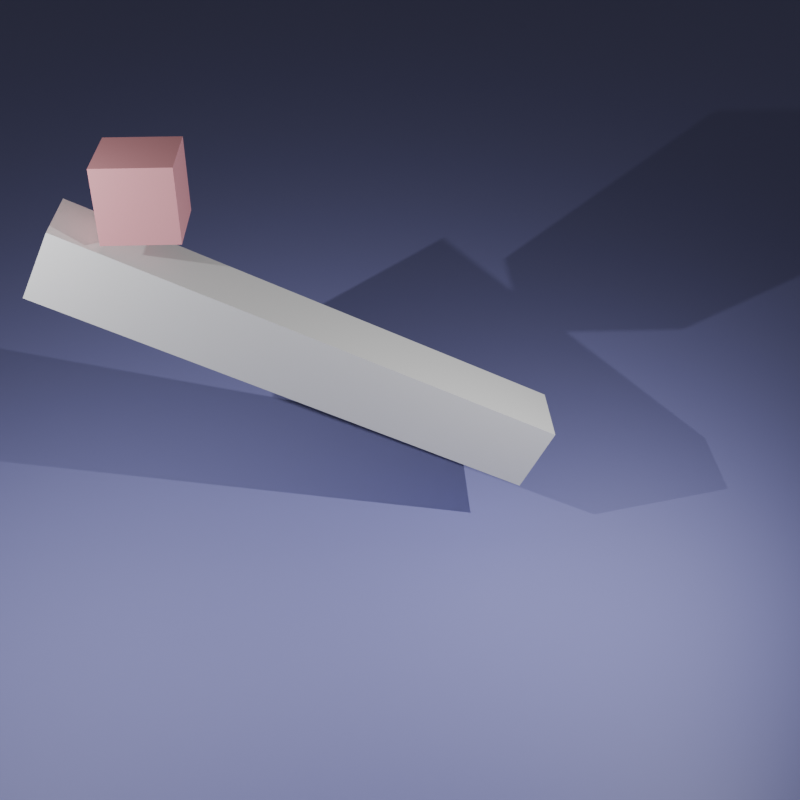 # Source: example_friction.blend  (saved by Blender 4.0.36; exported with 4.5.12 LTS)
import bpy
from mathutils import Matrix  # noqa: F401  (used for matrix-valued properties, if any)

bpy.ops.wm.read_factory_settings(use_empty=True)
scene = bpy.context.scene
scene.name = 'Scene'

# ---- collections
col_collection = bpy.data.collections.new('Collection'); scene.collection.children.link(col_collection)
col_fr_0 = bpy.data.collections.new('fr 0 '); scene.collection.children.link(col_fr_0)
col_fr_1 = bpy.data.collections.new('fr 1'); scene.collection.children.link(col_fr_1)

# ---- materials (node trees are filled in below, after node groups)
mat_material_001 = bpy.data.materials.new('Material.001')
mat_material_001.use_transparent_shadow = False
mat_material = bpy.data.materials.new('Material')
mat_material.alpha_threshold = 0.0
mat_material.use_transparent_shadow = False
mat_material.roughness = 0.5
mat_material.line_color = (0.0, 0.0, 0.0, 1.0)

# ---- material node trees
mat_material_001.use_nodes = True; mat_material_001.node_tree.nodes.clear()
_N = mat_material_001.node_tree.nodes; _L = mat_material_001.node_tree.links
n0 = _N.new('ShaderNodeBsdfPrincipled'); n0.name = 'Principled BSDF'; n0.location = (10, 300)
n0.inputs[0].default_value = (0.369, 0.3686, 0.8007, 1.0)
n1 = _N.new('ShaderNodeOutputMaterial'); n1.name = 'Material Output'; n1.location = (300, 300)
_L.new(n0.outputs[0], n1.inputs[0])
n1.is_active_output = True
mat_material.use_nodes = True; mat_material.node_tree.nodes.clear()
_N = mat_material.node_tree.nodes; _L = mat_material.node_tree.links
n0 = _N.new('ShaderNodeOutputMaterial'); n0.name = 'Material Output'; n0.location = (300, 300)
n1 = _N.new('ShaderNodeBsdfPrincipled'); n1.name = 'Principled BSDF'; n1.location = (10, 300)
n1.inputs[0].default_value = (0.8044, 0.3523, 0.3901, 1.0)
n1.inputs[3].default_value = 1.45
_L.new(n1.outputs[0], n0.inputs[0])
n0.is_active_output = True

# ---- world
world_world = bpy.data.worlds.new('World'); scene.world = world_world
world_world.use_nodes = True; world_world.node_tree.nodes.clear()
_N = world_world.node_tree.nodes; _L = world_world.node_tree.links
n0 = _N.new('ShaderNodeOutputWorld'); n0.name = 'World Output'; n0.location = (300, 300)
n1 = _N.new('ShaderNodeBackground'); n1.name = 'Background'; n1.location = (10, 300)
n1.inputs[0].default_value = (0.05088, 0.05088, 0.05088, 1.0)
_L.new(n1.outputs[0], n0.inputs[0])
n0.is_active_output = True
world_world.color = (0.05088, 0.05088, 0.05088)
world_world.use_sun_shadow = False
world_world.sun_shadow_jitter_overblur = 0.0

# ---- cameras
cam_camera_001 = bpy.data.cameras.new('Camera.001')
cam_camera_002 = bpy.data.cameras.new('Camera.002')

# ---- lights
light_light = bpy.data.lights.new('Light', 'AREA')
light_light.transmission_factor = 0.0
light_light.energy = 1500.0
light_light.shadow_soft_size = 0.1
light_light.shadow_maximum_resolution = 0.006
light_light.use_absolute_resolution = True
light_light.shape = 'RECTANGLE'
light_light.size = 0.1
light_light.size_y = 0.1
light_light_001 = bpy.data.lights.new('Light.001', 'AREA')
light_light_001.transmission_factor = 0.0
light_light_001.energy = 1500.0
light_light_001.shadow_soft_size = 0.1
light_light_001.shadow_maximum_resolution = 0.006
light_light_001.use_absolute_resolution = True
light_light_001.shape = 'RECTANGLE'
light_light_001.size = 0.1
light_light_001.size_y = 0.1
light_light_002 = bpy.data.lights.new('Light.002', 'AREA')
light_light_002.transmission_factor = 0.0
light_light_002.energy = 1500.0
light_light_002.shadow_soft_size = 0.1
light_light_002.shadow_maximum_resolution = 0.006
light_light_002.use_absolute_resolution = True
light_light_002.shape = 'RECTANGLE'
light_light_002.size = 0.1
light_light_002.size_y = 0.1
light_light_003 = bpy.data.lights.new('Light.003', 'AREA')
light_light_003.transmission_factor = 0.0
light_light_003.energy = 1500.0
light_light_003.shadow_soft_size = 0.1
light_light_003.shadow_maximum_resolution = 0.006
light_light_003.use_absolute_resolution = True
light_light_003.shape = 'RECTANGLE'
light_light_003.size = 0.1
light_light_003.size_y = 0.1

# ---- meshes
me_plane = bpy.data.meshes.new('Plane')
me_plane.from_pydata([(-1.0, -1.0, 0.0), (1.0, -1.0, 0.0), (-1.0, 1.0, 0.0), (1.0, 1.0, 0.0), (-1.0, -1.0, -0.02587), (1.0, -1.0, -0.02587), (-1.0, 1.0, -0.02587), (1.0, 1.0, -0.02587)], [], [(0, 1, 3, 2), (4, 6, 7, 5), (3, 7, 6, 2), (0, 4, 5, 1), (1, 5, 7, 3), (2, 6, 4, 0)])
_uv = me_plane.uv_layers.new(name='UVMap')
_uv.uv.foreach_set('vector', [0.0, 0.0, 1.0, 0.0, 1.0, 1.0, 0.0, 1.0, 0.0, 0.0, 0.0, 1.0, 1.0, 1.0, 1.0, 0.0, 1.0, 1.0, 1.0, 1.0, 0.0, 1.0, 0.0, 1.0, 0.0, 0.0, 0.0, 0.0, 1.0, 0.0, 1.0, 0.0, 1.0, 0.0, 1.0, 0.0, 1.0, 1.0, 1.0, 1.0, 0.0, 1.0, 0.0, 1.0, 0.0, 0.0, 0.0, 0.0])
me_plane.materials.append(mat_material_001)
me_plane.update()
me_cube = bpy.data.meshes.new('Cube')
me_cube.from_pydata([(1.0, 1.0, 1.0), (1.0, 1.0, -1.0), (1.0, -1.0, 1.0), (1.0, -1.0, -1.0), (-1.0, 1.0, 1.0), (-1.0, 1.0, -1.0), (-1.0, -1.0, 1.0), (-1.0, -1.0, -1.0)], [], [(0, 4, 6, 2), (3, 2, 6, 7), (7, 6, 4, 5), (5, 1, 3, 7), (1, 0, 2, 3), (5, 4, 0, 1)])
_uv = me_cube.uv_layers.new(name='UVMap')
_uv.uv.foreach_set('vector', [0.625, 0.5, 0.875, 0.5, 0.875, 0.75, 0.625, 0.75, 0.375, 0.75, 0.625, 0.75, 0.625, 1.0, 0.375, 1.0, 0.375, 0.0, 0.625, 0.0, 0.625, 0.25, 0.375, 0.25, 0.125, 0.5, 0.375, 0.5, 0.375, 0.75, 0.125, 0.75, 0.375, 0.5, 0.625, 0.5, 0.625, 0.75, 0.375, 0.75, 0.375, 0.25, 0.625, 0.25, 0.625, 0.5, 0.375, 0.5])
me_cube.materials.append(mat_material)
me_cube.use_mirror_vertex_groups = False
me_cube.update()
me_cube_001 = bpy.data.meshes.new('Cube.001')
me_cube_001.from_pydata([(-1.0, -1.0, -1.0), (-1.0, -1.0, 1.0), (-1.0, 1.0, -1.0), (-1.0, 1.0, 1.0), (1.0, -1.0, -1.0), (1.0, -1.0, 1.0), (1.0, 1.0, -1.0), (1.0, 1.0, 1.0)], [], [(0, 1, 3, 2), (2, 3, 7, 6), (6, 7, 5, 4), (4, 5, 1, 0), (2, 6, 4, 0), (7, 3, 1, 5)])
_uv = me_cube_001.uv_layers.new(name='UVMap')
_uv.uv.foreach_set('vector', [0.375, 0.0, 0.625, 0.0, 0.625, 0.25, 0.375, 0.25, 0.375, 0.25, 0.625, 0.25, 0.625, 0.5, 0.375, 0.5, 0.375, 0.5, 0.625, 0.5, 0.625, 0.75, 0.375, 0.75, 0.375, 0.75, 0.625, 0.75, 0.625, 1.0, 0.375, 1.0, 0.125, 0.5, 0.375, 0.5, 0.375, 0.75, 0.125, 0.75, 0.625, 0.5, 0.875, 0.5, 0.875, 0.75, 0.625, 0.75])
me_cube_001.update()
me_cube_002 = bpy.data.meshes.new('Cube.002')
me_cube_002.from_pydata([(1.0, 1.0, 1.0), (1.0, 1.0, -1.0), (1.0, -1.0, 1.0), (1.0, -1.0, -1.0), (-1.0, 1.0, 1.0), (-1.0, 1.0, -1.0), (-1.0, -1.0, 1.0), (-1.0, -1.0, -1.0)], [], [(0, 4, 6, 2), (3, 2, 6, 7), (7, 6, 4, 5), (5, 1, 3, 7), (1, 0, 2, 3), (5, 4, 0, 1)])
_uv = me_cube_002.uv_layers.new(name='UVMap')
_uv.uv.foreach_set('vector', [0.625, 0.5, 0.875, 0.5, 0.875, 0.75, 0.625, 0.75, 0.375, 0.75, 0.625, 0.75, 0.625, 1.0, 0.375, 1.0, 0.375, 0.0, 0.625, 0.0, 0.625, 0.25, 0.375, 0.25, 0.125, 0.5, 0.375, 0.5, 0.375, 0.75, 0.125, 0.75, 0.375, 0.5, 0.625, 0.5, 0.625, 0.75, 0.375, 0.75, 0.375, 0.25, 0.625, 0.25, 0.625, 0.5, 0.375, 0.5])
me_cube_002.materials.append(mat_material)
me_cube_002.use_mirror_vertex_groups = False
me_cube_002.update()
me_cube_003 = bpy.data.meshes.new('Cube.003')
me_cube_003.from_pydata([(-1.0, -1.0, -1.0), (-1.0, -1.0, 1.0), (-1.0, 1.0, -1.0), (-1.0, 1.0, 1.0), (1.0, -1.0, -1.0), (1.0, -1.0, 1.0), (1.0, 1.0, -1.0), (1.0, 1.0, 1.0)], [], [(0, 1, 3, 2), (2, 3, 7, 6), (6, 7, 5, 4), (4, 5, 1, 0), (2, 6, 4, 0), (7, 3, 1, 5)])
_uv = me_cube_003.uv_layers.new(name='UVMap')
_uv.uv.foreach_set('vector', [0.375, 0.0, 0.625, 0.0, 0.625, 0.25, 0.375, 0.25, 0.375, 0.25, 0.625, 0.25, 0.625, 0.5, 0.375, 0.5, 0.375, 0.5, 0.625, 0.5, 0.625, 0.75, 0.375, 0.75, 0.375, 0.75, 0.625, 0.75, 0.625, 1.0, 0.375, 1.0, 0.125, 0.5, 0.375, 0.5, 0.375, 0.75, 0.125, 0.75, 0.625, 0.5, 0.875, 0.5, 0.875, 0.75, 0.625, 0.75])
me_cube_003.update()

# ---- objects
ob_plane = bpy.data.objects.new('Plane', me_plane)
ob_cube = bpy.data.objects.new('Cube', me_cube)
ob_light = bpy.data.objects.new('Light', light_light)
ob_light_001 = bpy.data.objects.new('Light.001', light_light_001)
ob_camera = bpy.data.objects.new('Camera', cam_camera_001)
ob_cube_001 = bpy.data.objects.new('Cube.001', me_cube_001)
ob_cube_002 = bpy.data.objects.new('Cube.002', me_cube_002)
ob_light_002 = bpy.data.objects.new('Light.002', light_light_002)
ob_light_003 = bpy.data.objects.new('Light.003', light_light_003)
ob_camera_001 = bpy.data.objects.new('Camera.001', cam_camera_002)
ob_cube_003 = bpy.data.objects.new('Cube.003', me_cube_003)

# ---- transforms, parenting, visibility, modifiers, constraints
ob_plane.location = (0.0, 0.0, 0.0)
ob_plane.scale = (79.26, 79.26, 79.26)
ob_plane.hide_select = True
ob_cube.location = (-35.39, 0.0, 10.73)
ob_cube.lock_rotations_4d = False
ob_cube.empty_display_type = 'ARROWS'
ob_cube.lineart.crease_threshold = 0.0
ob_light.location = (-19.23, -6.43, 11.4)
ob_light.rotation_euler = (1.179, -0.6707, 1.329)
ob_light.lock_rotations_4d = False
ob_light.empty_display_type = 'ARROWS'
ob_light.color = (0.0, 0.0, 0.0, 0.0)
ob_light.hide_select = True
ob_light.lineart.crease_threshold = 0.0
ob_light_001.location = (-42.39, -6.528, 14.37)
ob_light_001.rotation_euler = (0.8471, -0.7189, -0.5102)
ob_light_001.lock_rotations_4d = False
ob_light_001.empty_display_type = 'ARROWS'
ob_light_001.color = (0.0, 0.0, 0.0, 0.0)
ob_light_001.hide_select = True
ob_light_001.lineart.crease_threshold = 0.0
ob_camera.location = (-30.66, -25.84, 21.98)
ob_camera.rotation_euler = (0.9704, -2.842e-07, -0.04189)
ob_cube_001.location = (-31.62, 0.0, 5.991)
ob_cube_001.rotation_euler = (1.586e-08, 0.4636, 6.717e-08)
ob_cube_001.scale = (7.226, 1.0, 1.0)
ob_cube_002.location = (25.47, 0.0, 10.73)
ob_cube_002.lock_rotations_4d = False
ob_cube_002.empty_display_type = 'ARROWS'
ob_cube_002.lineart.crease_threshold = 0.0
ob_light_002.location = (41.64, -6.43, 11.4)
ob_light_002.rotation_euler = (1.179, -0.6707, 1.329)
ob_light_002.lock_rotations_4d = False
ob_light_002.empty_display_type = 'ARROWS'
ob_light_002.color = (0.0, 0.0, 0.0, 0.0)
ob_light_002.hide_select = True
ob_light_002.lineart.crease_threshold = 0.0
ob_light_003.location = (18.47, -6.528, 14.37)
ob_light_003.rotation_euler = (0.8471, -0.7189, -0.5102)
ob_light_003.lock_rotations_4d = False
ob_light_003.empty_display_type = 'ARROWS'
ob_light_003.color = (0.0, 0.0, 0.0, 0.0)
ob_light_003.hide_select = True
ob_light_003.lineart.crease_threshold = 0.0
ob_camera_001.location = (30.78, -25.84, 21.98)
ob_camera_001.rotation_euler = (0.9704, -2.842e-07, -0.04189)
ob_cube_003.location = (29.25, 0.0, 5.991)
ob_cube_003.rotation_euler = (1.586e-08, 0.4636, 6.717e-08)
ob_cube_003.scale = (7.226, 1.0, 1.0)

# ---- collection membership
col_collection.objects.link(ob_plane)
col_fr_0.objects.link(ob_cube)
col_fr_0.objects.link(ob_light)
col_fr_0.objects.link(ob_light_001)
col_fr_0.objects.link(ob_camera)
col_fr_0.objects.link(ob_cube_001)
col_fr_1.objects.link(ob_cube_002)
col_fr_1.objects.link(ob_light_002)
col_fr_1.objects.link(ob_light_003)
col_fr_1.objects.link(ob_camera_001)
col_fr_1.objects.link(ob_cube_003)

# ---- scene / render settings (as saved in the file)
scene.camera = ob_camera_001
scene.frame_start = 1; scene.frame_end = 80; scene.frame_set(53)
scene.render.engine = 'BLENDER_EEVEE_NEXT'
scene.render.image_settings.file_format = 'FFMPEG'
scene.render.image_settings.color_mode = 'RGB'
scene.render.resolution_x = 1080
scene.cycles.sampling_pattern = 'TABULATED_SOBOL'
scene.eevee.taa_samples = 4
bpy.context.view_layer.update()
